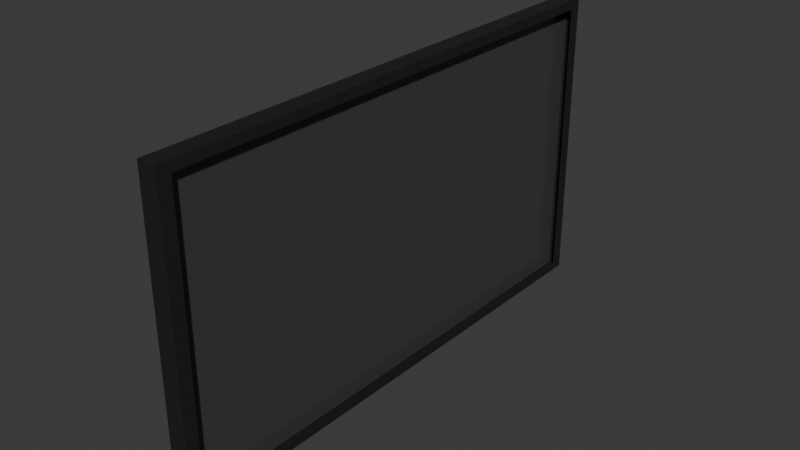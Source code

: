 # Source: TV.blend  (saved by Blender 4.2.66; exported with 4.5.12 LTS)
import bpy
from mathutils import Matrix  # noqa: F401  (used for matrix-valued properties, if any)

bpy.ops.wm.read_factory_settings(use_empty=True)
scene = bpy.context.scene
scene.name = 'Scene'

# ---- collections
col_tv = bpy.data.collections.new('TV'); scene.collection.children.link(col_tv)

# ---- materials (node trees are filled in below, after node groups)
mat_material = bpy.data.materials.new('Material')
mat_material.alpha_threshold = 0.0
mat_material.roughness = 0.5
mat_material.line_color = (0.0, 0.0, 0.0, 1.0)
mat_material_001 = bpy.data.materials.new('Material.001')

# ---- material node trees
mat_material.use_nodes = True; mat_material.node_tree.nodes.clear()
_N = mat_material.node_tree.nodes; _L = mat_material.node_tree.links
n0 = _N.new('ShaderNodeOutputMaterial'); n0.name = 'Material Output'; n0.location = (300, 300)
n1 = _N.new('ShaderNodeBsdfPrincipled'); n1.name = 'Principled BSDF'; n1.location = (10, 300)
n1.inputs[0].default_value = (0.008004, 0.007246, 0.007449, 1.0)
n1.inputs[1].default_value = 0.6519
n1.inputs[2].default_value = 0.6835
n1.inputs[3].default_value = 2.35
_L.new(n1.outputs[0], n0.inputs[0])
n0.is_active_output = True
mat_material_001.use_nodes = True; mat_material_001.node_tree.nodes.clear()
_N = mat_material_001.node_tree.nodes; _L = mat_material_001.node_tree.links
n0 = _N.new('ShaderNodeBsdfPrincipled'); n0.name = 'Principled BSDF'; n0.location = (10, 300)
n0.inputs[0].default_value = (0.07305, 0.07305, 0.07305, 1.0)
n0.inputs[1].default_value = 0.2089
n0.inputs[2].default_value = 0.2785
n1 = _N.new('ShaderNodeOutputMaterial'); n1.name = 'Material Output'; n1.location = (300, 300)
_L.new(n0.outputs[0], n1.inputs[0])
n1.is_active_output = True

# ---- world
world_world = bpy.data.worlds.new('World'); scene.world = world_world
world_world.use_nodes = True; world_world.node_tree.nodes.clear()
_N = world_world.node_tree.nodes; _L = world_world.node_tree.links
n0 = _N.new('ShaderNodeOutputWorld'); n0.name = 'World Output'; n0.location = (300, 300)
n1 = _N.new('ShaderNodeBackground'); n1.name = 'Background'; n1.location = (10, 300)
n1.inputs[0].default_value = (0.05088, 0.05088, 0.05088, 1.0)
_L.new(n1.outputs[0], n0.inputs[0])
n0.is_active_output = True
world_world.color = (0.05088, 0.05088, 0.05088)
world_world.sun_shadow_jitter_overblur = 0.0

# ---- meshes
me_cube = bpy.data.meshes.new('Cube')
me_cube.from_pydata([(1.0, 1.0, 1.0), (1.0, 1.0, -1.0), (1.0, -1.0, 1.0), (1.0, -1.0, -1.0), (-1.0, 1.0, 1.0), (-1.0, 1.0, -1.0), (-1.0, -1.0, 1.0), (-1.0, -1.0, -1.0), (1.0, 1.0, 0.9355), (1.0, 1.0, 0.871), (1.0, 1.0, 0.8065), (1.0, 1.0, 0.7419), (1.0, 1.0, 0.6774), (1.0, 1.0, 0.6129), (1.0, 1.0, 0.5484), (1.0, 1.0, 0.4839), (1.0, 1.0, 0.4194), (1.0, 1.0, 0.3548), (1.0, 1.0, 0.2903), (1.0, 1.0, 0.2258), (1.0, 1.0, 0.1613), (1.0, 1.0, 0.09677), (1.0, 1.0, 0.03226), (1.0, 1.0, -0.03226), (1.0, 1.0, -0.09677), (1.0, 1.0, -0.1613), (1.0, 1.0, -0.2258), (1.0, 1.0, -0.2903), (1.0, 1.0, -0.3548), (1.0, 1.0, -0.4194), (1.0, 1.0, -0.4839), (1.0, 1.0, -0.5484), (1.0, 1.0, -0.6129), (1.0, 1.0, -0.6774), (1.0, 1.0, -0.7419), (1.0, 1.0, -0.8065), (1.0, 1.0, -0.871), (1.0, 1.0, -0.9355), (-1.0, -1.0, -0.9355), (-1.0, -1.0, -0.871), (-1.0, -1.0, -0.8065), (-1.0, -1.0, -0.7419), (-1.0, -1.0, -0.6774), (-1.0, -1.0, -0.6129), (-1.0, -1.0, -0.5484), (-1.0, -1.0, -0.4839), (-1.0, -1.0, -0.4194), (-1.0, -1.0, -0.3548), (-1.0, -1.0, -0.2903), (-1.0, -1.0, -0.2258), (-1.0, -1.0, -0.1613), (-1.0, -1.0, -0.09677), (-1.0, -1.0, -0.03226), (-1.0, -1.0, 0.03226), (-1.0, -1.0, 0.09677), (-1.0, -1.0, 0.1613), (-1.0, -1.0, 0.2258), (-1.0, -1.0, 0.2903), (-1.0, -1.0, 0.3548), (-1.0, -1.0, 0.4194), (-1.0, -1.0, 0.4839), (-1.0, -1.0, 0.5484), (-1.0, -1.0, 0.6129), (-1.0, -1.0, 0.6774), (-1.0, -1.0, 0.7419), (-1.0, -1.0, 0.8065), (-1.0, -1.0, 0.871), (-1.0, -1.0, 0.9355), (1.0, -1.0, 0.9355), (1.0, -1.0, 0.871), (1.0, -1.0, 0.8065), (1.0, -1.0, 0.7419), (1.0, -1.0, 0.6774), (1.0, -1.0, 0.6129), (1.0, -1.0, 0.5484), (1.0, -1.0, 0.4839), (1.0, -1.0, 0.4194), (1.0, -1.0, 0.3548), (1.0, -1.0, 0.2903), (1.0, -1.0, 0.2258), (1.0, -1.0, 0.1613), (1.0, -1.0, 0.09677), (1.0, -1.0, 0.03226), (1.0, -1.0, -0.03226), (1.0, -1.0, -0.09677), (1.0, -1.0, -0.1613), (1.0, -1.0, -0.2258), (1.0, -1.0, -0.2903), (1.0, -1.0, -0.3548), (1.0, -1.0, -0.4194), (1.0, -1.0, -0.4839), (1.0, -1.0, -0.5484), (1.0, -1.0, -0.6129), (1.0, -1.0, -0.6774), (1.0, -1.0, -0.7419), (1.0, -1.0, -0.8065), (1.0, -1.0, -0.871), (1.0, -1.0, -0.9355), (-1.0, 1.0, 0.9355), (-1.0, 1.0, 0.871), (-1.0, 1.0, 0.8065), (-1.0, 1.0, 0.7419), (-1.0, 1.0, 0.6774), (-1.0, 1.0, 0.6129), (-1.0, 1.0, 0.5484), (-1.0, 1.0, 0.4839), (-1.0, 1.0, 0.4194), (-1.0, 1.0, 0.3548), (-1.0, 1.0, 0.2903), (-1.0, 1.0, 0.2258), (-1.0, 1.0, 0.1613), (-1.0, 1.0, 0.09677), (-1.0, 1.0, 0.03226), (-1.0, 1.0, -0.03226), (-1.0, 1.0, -0.09677), (-1.0, 1.0, -0.1613), (-1.0, 1.0, -0.2258), (-1.0, 1.0, -0.2903), (-1.0, 1.0, -0.3548), (-1.0, 1.0, -0.4194), (-1.0, 1.0, -0.4839), (-1.0, 1.0, -0.5484), (-1.0, 1.0, -0.6129), (-1.0, 1.0, -0.6774), (-1.0, 1.0, -0.7419), (-1.0, 1.0, -0.8065), (-1.0, 1.0, -0.871), (-1.0, 1.0, -0.9355), (-1.0, 0.9512, -1.0), (-1.0, 0.9024, -1.0), (-1.0, 0.8537, -1.0), (-1.0, 0.8049, -1.0), (-1.0, 0.7561, -1.0), (-1.0, 0.7073, -1.0), (-1.0, 0.6585, -1.0), (-1.0, 0.6098, -1.0), (-1.0, 0.561, -1.0), (-1.0, 0.5122, -1.0), (-1.0, 0.4634, -1.0), (-1.0, 0.4146, -1.0), (-1.0, 0.3659, -1.0), (-1.0, 0.3171, -1.0), (-1.0, 0.2683, -1.0), (-1.0, 0.2195, -1.0), (-1.0, 0.1707, -1.0), (-1.0, 0.122, -1.0), (-1.0, 0.07317, -1.0), (-1.0, 0.02439, -1.0), (-1.0, -0.02439, -1.0), (-1.0, -0.07317, -1.0), (-1.0, -0.122, -1.0), (-1.0, -0.1707, -1.0), (-1.0, -0.2195, -1.0), (-1.0, -0.2683, -1.0), (-1.0, -0.3171, -1.0), (-1.0, -0.3659, -1.0), (-1.0, -0.4146, -1.0), (-1.0, -0.4634, -1.0), (-1.0, -0.5122, -1.0), (-1.0, -0.561, -1.0), (-1.0, -0.6098, -1.0), (-1.0, -0.6585, -1.0), (-1.0, -0.7073, -1.0), (-1.0, -0.7561, -1.0), (-1.0, -0.8049, -1.0), (-1.0, -0.8537, -1.0), (-1.0, -0.9024, -1.0), (-1.0, -0.9512, -1.0), (1.0, 0.9512, 1.0), (1.0, 0.9024, 1.0), (1.0, 0.8537, 1.0), (1.0, 0.8049, 1.0), (1.0, 0.7561, 1.0), (1.0, 0.7073, 1.0), (1.0, 0.6585, 1.0), (1.0, 0.6098, 1.0), (1.0, 0.561, 1.0), (1.0, 0.5122, 1.0), (1.0, 0.4634, 1.0), (1.0, 0.4146, 1.0), (1.0, 0.3659, 1.0), (1.0, 0.3171, 1.0), (1.0, 0.2683, 1.0), (1.0, 0.2195, 1.0), (1.0, 0.1707, 1.0), (1.0, 0.122, 1.0), (1.0, 0.07317, 1.0), (1.0, 0.02439, 1.0), (1.0, -0.02439, 1.0), (1.0, -0.07317, 1.0), (1.0, -0.122, 1.0), (1.0, -0.1707, 1.0), (1.0, -0.2195, 1.0), (1.0, -0.2683, 1.0), (1.0, -0.3171, 1.0), (1.0, -0.3659, 1.0), (1.0, -0.4146, 1.0), (1.0, -0.4634, 1.0), (1.0, -0.5122, 1.0), (1.0, -0.561, 1.0), (1.0, -0.6098, 1.0), (1.0, -0.6585, 1.0), (1.0, -0.7073, 1.0), (1.0, -0.7561, 1.0), (1.0, -0.8049, 1.0), (1.0, -0.8537, 1.0), (1.0, -0.9024, 1.0), (1.0, -0.9512, 1.0), (-1.0, -0.9512, 1.0), (-1.0, -0.9024, 1.0), (-1.0, -0.8537, 1.0), (-1.0, -0.8049, 1.0), (-1.0, -0.7561, 1.0), (-1.0, -0.7073, 1.0), (-1.0, -0.6585, 1.0), (-1.0, -0.6098, 1.0), (-1.0, -0.561, 1.0), (-1.0, -0.5122, 1.0), (-1.0, -0.4634, 1.0), (-1.0, -0.4146, 1.0), (-1.0, -0.3659, 1.0), (-1.0, -0.3171, 1.0), (-1.0, -0.2683, 1.0), (-1.0, -0.2195, 1.0), (-1.0, -0.1707, 1.0), (-1.0, -0.122, 1.0), (-1.0, -0.07317, 1.0), (-1.0, -0.02439, 1.0), (-1.0, 0.02439, 1.0), (-1.0, 0.07317, 1.0), (-1.0, 0.122, 1.0), (-1.0, 0.1707, 1.0), (-1.0, 0.2195, 1.0), (-1.0, 0.2683, 1.0), (-1.0, 0.3171, 1.0), (-1.0, 0.3659, 1.0), (-1.0, 0.4146, 1.0), (-1.0, 0.4634, 1.0), (-1.0, 0.5122, 1.0), (-1.0, 0.561, 1.0), (-1.0, 0.6098, 1.0), (-1.0, 0.6585, 1.0), (-1.0, 0.7073, 1.0), (-1.0, 0.7561, 1.0), (-1.0, 0.8049, 1.0), (-1.0, 0.8537, 1.0), (-1.0, 0.9024, 1.0), (-1.0, 0.9512, 1.0), (1.0, -0.9512, -1.0), (1.0, -0.9024, -1.0), (1.0, -0.8537, -1.0), (1.0, -0.8049, -1.0), (1.0, -0.7561, -1.0), (1.0, -0.7073, -1.0), (1.0, -0.6585, -1.0), (1.0, -0.6098, -1.0), (1.0, -0.561, -1.0), (1.0, -0.5122, -1.0), (1.0, -0.4634, -1.0), (1.0, -0.4146, -1.0), (1.0, -0.3659, -1.0), (1.0, -0.3171, -1.0), (1.0, -0.2683, -1.0), (1.0, -0.2195, -1.0), (1.0, -0.1707, -1.0), (1.0, -0.122, -1.0), (1.0, -0.07317, -1.0), (1.0, -0.02439, -1.0), (1.0, 0.02439, -1.0), (1.0, 0.07317, -1.0), (1.0, 0.122, -1.0), (1.0, 0.1707, -1.0), (1.0, 0.2195, -1.0), (1.0, 0.2683, -1.0), (1.0, 0.3171, -1.0), (1.0, 0.3659, -1.0), (1.0, 0.4146, -1.0), (1.0, 0.4634, -1.0), (1.0, 0.5122, -1.0), (1.0, 0.561, -1.0), (1.0, 0.6098, -1.0), (1.0, 0.6585, -1.0), (1.0, 0.7073, -1.0), (1.0, 0.7561, -1.0), (1.0, 0.8049, -1.0), (1.0, 0.8537, -1.0), (1.0, 0.9024, -1.0), (1.0, 0.9512, -1.0), (1.0, 0.9512, -0.9355), (1.0, 0.9024, -0.9355), (1.0, 0.8537, -0.9355), (1.0, 0.8049, -0.9355), (1.0, 0.7561, -0.9355), (1.0, 0.7073, -0.9355), (1.0, 0.6585, -0.9355), (1.0, 0.6098, -0.9355), (1.0, 0.561, -0.9355), (1.0, 0.5122, -0.9355), (1.0, 0.4634, -0.9355), (1.0, 0.4146, -0.9355), (1.0, 0.3659, -0.9355), (1.0, 0.3171, -0.9355), (1.0, 0.2683, -0.9355), (1.0, 0.2195, -0.9355), (1.0, 0.1707, -0.9355), (1.0, 0.122, -0.9355), (1.0, 0.07317, -0.9355), (1.0, 0.02439, -0.9355), (1.0, -0.02439, -0.9355), (1.0, -0.07317, -0.9355), (1.0, -0.122, -0.9355), (1.0, -0.1707, -0.9355), (1.0, -0.2195, -0.9355), (1.0, -0.2683, -0.9355), (1.0, -0.3171, -0.9355), (1.0, -0.3659, -0.9355), (1.0, -0.4146, -0.9355), (1.0, -0.4634, -0.9355), (1.0, -0.5122, -0.9355), (1.0, -0.561, -0.9355), (1.0, -0.6098, -0.9355), (1.0, -0.6585, -0.9355), (1.0, -0.7073, -0.9355), (1.0, -0.7561, -0.9355), (1.0, -0.8049, -0.9355), (1.0, -0.8537, -0.9355), (1.0, -0.9024, -0.9355), (1.0, -0.9512, -0.9355), (1.0, 0.9512, -0.871), (1.0, -0.9512, -0.871), (1.0, 0.9512, -0.8065), (1.0, -0.9512, -0.8065), (1.0, 0.9512, -0.7419), (1.0, -0.9512, -0.7419), (1.0, 0.9512, -0.6774), (1.0, -0.9512, -0.6774), (1.0, 0.9512, -0.6129), (1.0, -0.9512, -0.6129), (1.0, 0.9512, -0.5484), (1.0, -0.9512, -0.5484), (1.0, 0.9512, -0.4839), (1.0, -0.9512, -0.4839), (1.0, 0.9512, -0.4194), (1.0, -0.9512, -0.4194), (1.0, 0.9512, -0.3548), (1.0, -0.9512, -0.3548), (1.0, 0.9512, -0.2903), (1.0, -0.9512, -0.2903), (1.0, 0.9512, -0.2258), (1.0, -0.9512, -0.2258), (1.0, 0.9512, -0.1613), (1.0, -0.9512, -0.1613), (1.0, 0.9512, -0.09677), (1.0, -0.9512, -0.09677), (1.0, 0.9512, -0.03226), (1.0, -0.9512, -0.03226), (1.0, 0.9512, 0.03226), (1.0, -0.9512, 0.03226), (1.0, 0.9512, 0.09677), (1.0, -0.9512, 0.09677), (1.0, 0.9512, 0.1613), (1.0, -0.9512, 0.1613), (1.0, 0.9512, 0.2258), (1.0, -0.9512, 0.2258), (1.0, 0.9512, 0.2903), (1.0, -0.9512, 0.2903), (1.0, 0.9512, 0.3548), (1.0, -0.9512, 0.3548), (1.0, 0.9512, 0.4194), (1.0, -0.9512, 0.4194), (1.0, 0.9512, 0.4839), (1.0, -0.9512, 0.4839), (1.0, 0.9512, 0.5484), (1.0, -0.9512, 0.5484), (1.0, 0.9512, 0.6129), (1.0, -0.9512, 0.6129), (1.0, 0.9512, 0.6774), (1.0, -0.9512, 0.6774), (1.0, 0.9512, 0.7419), (1.0, -0.9512, 0.7419), (1.0, 0.9512, 0.8065), (1.0, -0.9512, 0.8065), (1.0, 0.9512, 0.871), (1.0, -0.9512, 0.871), (1.0, 0.9512, 0.9355), (1.0, 0.9024, 0.9355), (1.0, 0.8537, 0.9355), (1.0, 0.8049, 0.9355), (1.0, 0.7561, 0.9355), (1.0, 0.7073, 0.9355), (1.0, 0.6585, 0.9355), (1.0, 0.6098, 0.9355), (1.0, 0.561, 0.9355), (1.0, 0.5122, 0.9355), (1.0, 0.4634, 0.9355), (1.0, 0.4146, 0.9355), (1.0, 0.3659, 0.9355), (1.0, 0.3171, 0.9355), (1.0, 0.2683, 0.9355), (1.0, 0.2195, 0.9355), (1.0, 0.1707, 0.9355), (1.0, 0.122, 0.9355), (1.0, 0.07317, 0.9355), (1.0, 0.02439, 0.9355), (1.0, -0.02439, 0.9355), (1.0, -0.07317, 0.9355), (1.0, -0.122, 0.9355), (1.0, -0.1707, 0.9355), (1.0, -0.2195, 0.9355), (1.0, -0.2683, 0.9355), (1.0, -0.3171, 0.9355), (1.0, -0.3659, 0.9355), (1.0, -0.4146, 0.9355), (1.0, -0.4634, 0.9355), (1.0, -0.5122, 0.9355), (1.0, -0.561, 0.9355), (1.0, -0.6098, 0.9355), (1.0, -0.6585, 0.9355), (1.0, -0.7073, 0.9355), (1.0, -0.7561, 0.9355), (1.0, -0.8049, 0.9355), (1.0, -0.8537, 0.9355), (1.0, -0.9024, 0.9355), (1.0, -0.9512, 0.9355), (-1.0, -0.9512, -0.9355), (-1.0, -0.9024, -0.9355), (-1.0, -0.8537, -0.9355), (-1.0, -0.8049, -0.9355), (-1.0, -0.7561, -0.9355), (-1.0, -0.7073, -0.9355), (-1.0, -0.6585, -0.9355), (-1.0, -0.6098, -0.9355), (-1.0, -0.561, -0.9355), (-1.0, -0.5122, -0.9355), (-1.0, -0.4634, -0.9355), (-1.0, -0.4146, -0.9355), (-1.0, -0.3659, -0.9355), (-1.0, -0.3171, -0.9355), (-1.0, -0.2683, -0.9355), (-1.0, -0.2195, -0.9355), (-1.0, -0.1707, -0.9355), (-1.0, -0.122, -0.9355), (-1.0, -0.07317, -0.9355), (-1.0, -0.02439, -0.9355), (-1.0, 0.02439, -0.9355), (-1.0, 0.07317, -0.9355), (-1.0, 0.122, -0.9355), (-1.0, 0.1707, -0.9355), (-1.0, 0.2195, -0.9355), (-1.0, 0.2683, -0.9355), (-1.0, 0.3171, -0.9355), (-1.0, 0.3659, -0.9355), (-1.0, 0.4146, -0.9355), (-1.0, 0.4634, -0.9355), (-1.0, 0.5122, -0.9355), (-1.0, 0.561, -0.9355), (-1.0, 0.6098, -0.9355), (-1.0, 0.6585, -0.9355), (-1.0, 0.7073, -0.9355), (-1.0, 0.7561, -0.9355), (-1.0, 0.8049, -0.9355), (-1.0, 0.8537, -0.9355), (-1.0, 0.9024, -0.9355), (-1.0, 0.9512, -0.9355), (-1.0, -0.9512, -0.871), (-1.0, 0.9512, -0.871), (-1.0, -0.9512, -0.8065), (-1.0, 0.9512, -0.8065), (-1.0, -0.9512, -0.7419), (-1.0, 0.9512, -0.7419), (-1.0, -0.9512, -0.6774), (-1.0, 0.9512, -0.6774), (-1.0, -0.9512, -0.6129), (-1.0, 0.9512, -0.6129), (-1.0, -0.9512, -0.5484), (-1.0, 0.9512, -0.5484), (-1.0, -0.9512, -0.4839), (-1.0, 0.9512, -0.4839), (-1.0, -0.9512, -0.4194), (-1.0, 0.9512, -0.4194), (-1.0, -0.9512, -0.3548), (-1.0, 0.9512, -0.3548), (-1.0, -0.9512, -0.2903), (-1.0, 0.9512, -0.2903), (-1.0, -0.9512, -0.2258), (-1.0, 0.9512, -0.2258), (-1.0, -0.9512, -0.1613), (-1.0, 0.9512, -0.1613), (-1.0, -0.9512, -0.09677), (-1.0, 0.9512, -0.09677), (-1.0, -0.9512, -0.03226), (-1.0, 0.9512, -0.03226), (-1.0, -0.9512, 0.03226), (-1.0, 0.9512, 0.03226), (-1.0, -0.9512, 0.09677), (-1.0, 0.9512, 0.09677), (-1.0, -0.9512, 0.1613), (-1.0, 0.9512, 0.1613), (-1.0, -0.9512, 0.2258), (-1.0, 0.9512, 0.2258), (-1.0, -0.9512, 0.2903), (-1.0, 0.9512, 0.2903), (-1.0, -0.9512, 0.3548), (-1.0, 0.9512, 0.3548), (-1.0, -0.9512, 0.4194), (-1.0, 0.9512, 0.4194), (-1.0, -0.9512, 0.4839), (-1.0, 0.9512, 0.4839), (-1.0, -0.9512, 0.5484), (-1.0, 0.9512, 0.5484), (-1.0, -0.9512, 0.6129), (-1.0, 0.9512, 0.6129), (-1.0, -0.9512, 0.6774), (-1.0, 0.9512, 0.6774), (-1.0, -0.9512, 0.7419), (-1.0, 0.9512, 0.7419), (-1.0, -0.9512, 0.8065), (-1.0, 0.9512, 0.8065), (-1.0, -0.9512, 0.871), (-1.0, 0.9512, 0.871), (-1.0, -0.9512, 0.9355), (-1.0, -0.9024, 0.9355), (-1.0, -0.8537, 0.9355), (-1.0, -0.8049, 0.9355), (-1.0, -0.7561, 0.9355), (-1.0, -0.7073, 0.9355), (-1.0, -0.6585, 0.9355), (-1.0, -0.6098, 0.9355), (-1.0, -0.561, 0.9355), (-1.0, -0.5122, 0.9355), (-1.0, -0.4634, 0.9355), (-1.0, -0.4146, 0.9355), (-1.0, -0.3659, 0.9355), (-1.0, -0.3171, 0.9355), (-1.0, -0.2683, 0.9355), (-1.0, -0.2195, 0.9355), (-1.0, -0.1707, 0.9355), (-1.0, -0.122, 0.9355), (-1.0, -0.07317, 0.9355), (-1.0, -0.02439, 0.9355), (-1.0, 0.02439, 0.9355), (-1.0, 0.07317, 0.9355), (-1.0, 0.122, 0.9355), (-1.0, 0.1707, 0.9355), (-1.0, 0.2195, 0.9355), (-1.0, 0.2683, 0.9355), (-1.0, 0.3171, 0.9355), (-1.0, 0.3659, 0.9355), (-1.0, 0.4146, 0.9355), (-1.0, 0.4634, 0.9355), (-1.0, 0.5122, 0.9355), (-1.0, 0.561, 0.9355), (-1.0, 0.6098, 0.9355), (-1.0, 0.6585, 0.9355), (-1.0, 0.7073, 0.9355), (-1.0, 0.7561, 0.9355), (-1.0, 0.8049, 0.9355), (-1.0, 0.8537, 0.9355), (-1.0, 0.9024, 0.9355), (-1.0, 0.9512, 0.9355)], [], [(207, 208, 6, 2), (68, 2, 6, 67), (559, 247, 4, 98), (167, 248, 3, 7), (423, 207, 2, 68), (98, 4, 0, 8), (5, 127, 37, 1), (127, 126, 36, 37), (126, 125, 35, 36), (125, 124, 34, 35), (124, 123, 33, 34), (123, 122, 32, 33), (122, 121, 31, 32), (121, 120, 30, 31), (120, 119, 29, 30), (119, 118, 28, 29), (118, 117, 27, 28), (117, 116, 26, 27), (116, 115, 25, 26), (115, 114, 24, 25), (114, 113, 23, 24), (113, 112, 22, 23), (112, 111, 21, 22), (111, 110, 20, 21), (110, 109, 19, 20), (109, 108, 18, 19), (108, 107, 17, 18), (107, 106, 16, 17), (106, 105, 15, 16), (105, 104, 14, 15), (104, 103, 13, 14), (103, 102, 12, 13), (102, 101, 11, 12), (101, 100, 10, 11), (100, 99, 9, 10), (99, 98, 8, 9), (248, 327, 97, 3), (327, 329, 96, 97), (329, 331, 95, 96), (331, 333, 94, 95), (333, 335, 93, 94), (335, 337, 92, 93), (337, 339, 91, 92), (339, 341, 90, 91), (341, 343, 89, 90), (343, 345, 88, 89), (345, 347, 87, 88), (347, 349, 86, 87), (349, 351, 85, 86), (351, 353, 84, 85), (353, 355, 83, 84), (355, 357, 82, 83), (357, 359, 81, 82), (359, 361, 80, 81), (361, 363, 79, 80), (363, 365, 78, 79), (365, 367, 77, 78), (367, 369, 76, 77), (369, 371, 75, 76), (371, 373, 74, 75), (373, 375, 73, 74), (375, 377, 72, 73), (377, 379, 71, 72), (379, 381, 70, 71), (381, 383, 69, 70), (383, 423, 68, 69), (128, 463, 127, 5), (463, 465, 126, 127), (465, 467, 125, 126), (467, 469, 124, 125), (469, 471, 123, 124), (471, 473, 122, 123), (473, 475, 121, 122), (475, 477, 120, 121), (477, 479, 119, 120), (479, 481, 118, 119), (481, 483, 117, 118), (483, 485, 116, 117), (485, 487, 115, 116), (487, 489, 114, 115), (489, 491, 113, 114), (491, 493, 112, 113), (493, 495, 111, 112), (495, 497, 110, 111), (497, 499, 109, 110), (499, 501, 108, 109), (501, 503, 107, 108), (503, 505, 106, 107), (505, 507, 105, 106), (507, 509, 104, 105), (509, 511, 103, 104), (511, 513, 102, 103), (513, 515, 101, 102), (515, 517, 100, 101), (517, 519, 99, 100), (519, 559, 98, 99), (3, 97, 38, 7), (97, 96, 39, 38), (96, 95, 40, 39), (95, 94, 41, 40), (94, 93, 42, 41), (93, 92, 43, 42), (92, 91, 44, 43), (91, 90, 45, 44), (90, 89, 46, 45), (89, 88, 47, 46), (88, 87, 48, 47), (87, 86, 49, 48), (86, 85, 50, 49), (85, 84, 51, 50), (84, 83, 52, 51), (83, 82, 53, 52), (82, 81, 54, 53), (81, 80, 55, 54), (80, 79, 56, 55), (79, 78, 57, 56), (78, 77, 58, 57), (77, 76, 59, 58), (76, 75, 60, 59), (75, 74, 61, 60), (74, 73, 62, 61), (73, 72, 63, 62), (72, 71, 64, 63), (71, 70, 65, 64), (70, 69, 66, 65), (69, 68, 67, 66), (66, 67, 520, 518), (65, 66, 518, 516), (64, 65, 516, 514), (63, 64, 514, 512), (62, 63, 512, 510), (61, 62, 510, 508), (60, 61, 508, 506), (59, 60, 506, 504), (58, 59, 504, 502), (57, 58, 502, 500), (56, 57, 500, 498), (55, 56, 498, 496), (54, 55, 496, 494), (53, 54, 494, 492), (52, 53, 492, 490), (51, 52, 490, 488), (50, 51, 488, 486), (49, 50, 486, 484), (48, 49, 484, 482), (47, 48, 482, 480), (46, 47, 480, 478), (45, 46, 478, 476), (44, 45, 476, 474), (43, 44, 474, 472), (42, 43, 472, 470), (41, 42, 470, 468), (40, 41, 468, 466), (39, 40, 466, 464), (38, 39, 464, 424), (7, 38, 424, 167), (167, 424, 425, 166), (166, 425, 426, 165), (165, 426, 427, 164), (164, 427, 428, 163), (163, 428, 429, 162), (162, 429, 430, 161), (161, 430, 431, 160), (160, 431, 432, 159), (159, 432, 433, 158), (158, 433, 434, 157), (157, 434, 435, 156), (156, 435, 436, 155), (155, 436, 437, 154), (154, 437, 438, 153), (153, 438, 439, 152), (152, 439, 440, 151), (151, 440, 441, 150), (150, 441, 442, 149), (149, 442, 443, 148), (148, 443, 444, 147), (147, 444, 445, 146), (146, 445, 446, 145), (145, 446, 447, 144), (144, 447, 448, 143), (143, 448, 449, 142), (142, 449, 450, 141), (141, 450, 451, 140), (140, 451, 452, 139), (139, 452, 453, 138), (138, 453, 454, 137), (137, 454, 455, 136), (136, 455, 456, 135), (135, 456, 457, 134), (134, 457, 458, 133), (133, 458, 459, 132), (132, 459, 460, 131), (131, 460, 461, 130), (130, 461, 462, 129), (129, 462, 463, 128), (9, 8, 384, 382), (10, 9, 382, 380), (11, 10, 380, 378), (12, 11, 378, 376), (13, 12, 376, 374), (14, 13, 374, 372), (15, 14, 372, 370), (16, 15, 370, 368), (17, 16, 368, 366), (18, 17, 366, 364), (19, 18, 364, 362), (20, 19, 362, 360), (21, 20, 360, 358), (22, 21, 358, 356), (23, 22, 356, 354), (24, 23, 354, 352), (25, 24, 352, 350), (26, 25, 350, 348), (27, 26, 348, 346), (28, 27, 346, 344), (29, 28, 344, 342), (30, 29, 342, 340), (31, 30, 340, 338), (32, 31, 338, 336), (33, 32, 336, 334), (34, 33, 334, 332), (35, 34, 332, 330), (36, 35, 330, 328), (37, 36, 328, 288), (1, 37, 288, 287), (287, 288, 289, 286), (286, 289, 290, 285), (285, 290, 291, 284), (284, 291, 292, 283), (283, 292, 293, 282), (282, 293, 294, 281), (281, 294, 295, 280), (280, 295, 296, 279), (279, 296, 297, 278), (278, 297, 298, 277), (277, 298, 299, 276), (276, 299, 300, 275), (275, 300, 301, 274), (274, 301, 302, 273), (273, 302, 303, 272), (272, 303, 304, 271), (271, 304, 305, 270), (270, 305, 306, 269), (269, 306, 307, 268), (268, 307, 308, 267), (267, 308, 309, 266), (266, 309, 310, 265), (265, 310, 311, 264), (264, 311, 312, 263), (263, 312, 313, 262), (262, 313, 314, 261), (261, 314, 315, 260), (260, 315, 316, 259), (259, 316, 317, 258), (258, 317, 318, 257), (257, 318, 319, 256), (256, 319, 320, 255), (255, 320, 321, 254), (254, 321, 322, 253), (253, 322, 323, 252), (252, 323, 324, 251), (251, 324, 325, 250), (250, 325, 326, 249), (249, 326, 327, 248), (8, 0, 168, 384), (384, 168, 169, 385), (385, 169, 170, 386), (386, 170, 171, 387), (387, 171, 172, 388), (388, 172, 173, 389), (389, 173, 174, 390), (390, 174, 175, 391), (391, 175, 176, 392), (392, 176, 177, 393), (393, 177, 178, 394), (394, 178, 179, 395), (395, 179, 180, 396), (396, 180, 181, 397), (397, 181, 182, 398), (398, 182, 183, 399), (399, 183, 184, 400), (400, 184, 185, 401), (401, 185, 186, 402), (402, 186, 187, 403), (403, 187, 188, 404), (404, 188, 189, 405), (405, 189, 190, 406), (406, 190, 191, 407), (407, 191, 192, 408), (408, 192, 193, 409), (409, 193, 194, 410), (410, 194, 195, 411), (411, 195, 196, 412), (412, 196, 197, 413), (413, 197, 198, 414), (414, 198, 199, 415), (415, 199, 200, 416), (416, 200, 201, 417), (417, 201, 202, 418), (418, 202, 203, 419), (419, 203, 204, 420), (420, 204, 205, 421), (421, 205, 206, 422), (422, 206, 207, 423), (5, 1, 287, 128), (128, 287, 286, 129), (129, 286, 285, 130), (130, 285, 284, 131), (131, 284, 283, 132), (132, 283, 282, 133), (133, 282, 281, 134), (134, 281, 280, 135), (135, 280, 279, 136), (136, 279, 278, 137), (137, 278, 277, 138), (138, 277, 276, 139), (139, 276, 275, 140), (140, 275, 274, 141), (141, 274, 273, 142), (142, 273, 272, 143), (143, 272, 271, 144), (144, 271, 270, 145), (145, 270, 269, 146), (146, 269, 268, 147), (147, 268, 267, 148), (148, 267, 266, 149), (149, 266, 265, 150), (150, 265, 264, 151), (151, 264, 263, 152), (152, 263, 262, 153), (153, 262, 261, 154), (154, 261, 260, 155), (155, 260, 259, 156), (156, 259, 258, 157), (157, 258, 257, 158), (158, 257, 256, 159), (159, 256, 255, 160), (160, 255, 254, 161), (161, 254, 253, 162), (162, 253, 252, 163), (163, 252, 251, 164), (164, 251, 250, 165), (165, 250, 249, 166), (166, 249, 248, 167), (67, 6, 208, 520), (520, 208, 209, 521), (521, 209, 210, 522), (522, 210, 211, 523), (523, 211, 212, 524), (524, 212, 213, 525), (525, 213, 214, 526), (526, 214, 215, 527), (527, 215, 216, 528), (528, 216, 217, 529), (529, 217, 218, 530), (530, 218, 219, 531), (531, 219, 220, 532), (532, 220, 221, 533), (533, 221, 222, 534), (534, 222, 223, 535), (535, 223, 224, 536), (536, 224, 225, 537), (537, 225, 226, 538), (538, 226, 227, 539), (539, 227, 228, 540), (540, 228, 229, 541), (541, 229, 230, 542), (542, 230, 231, 543), (543, 231, 232, 544), (544, 232, 233, 545), (545, 233, 234, 546), (546, 234, 235, 547), (547, 235, 236, 548), (548, 236, 237, 549), (549, 237, 238, 550), (550, 238, 239, 551), (551, 239, 240, 552), (552, 240, 241, 553), (553, 241, 242, 554), (554, 242, 243, 555), (555, 243, 244, 556), (556, 244, 245, 557), (557, 245, 246, 558), (558, 246, 247, 559), (0, 4, 247, 168), (168, 247, 246, 169), (169, 246, 245, 170), (170, 245, 244, 171), (171, 244, 243, 172), (172, 243, 242, 173), (173, 242, 241, 174), (174, 241, 240, 175), (175, 240, 239, 176), (176, 239, 238, 177), (177, 238, 237, 178), (178, 237, 236, 179), (179, 236, 235, 180), (180, 235, 234, 181), (181, 234, 233, 182), (182, 233, 232, 183), (183, 232, 231, 184), (184, 231, 230, 185), (185, 230, 229, 186), (186, 229, 228, 187), (187, 228, 227, 188), (188, 227, 226, 189), (189, 226, 225, 190), (190, 225, 224, 191), (191, 224, 223, 192), (192, 223, 222, 193), (193, 222, 221, 194), (194, 221, 220, 195), (195, 220, 219, 196), (196, 219, 218, 197), (197, 218, 217, 198), (198, 217, 216, 199), (199, 216, 215, 200), (200, 215, 214, 201), (201, 214, 213, 202), (202, 213, 212, 203), (203, 212, 211, 204), (204, 211, 210, 205), (205, 210, 209, 206), (206, 209, 208, 207)])
_uv = me_cube.uv_layers.new(name='UVMap')
_uv.uv.foreach_set('vector', [0.625, 0.7439, 0.875, 0.7439, 0.875, 0.75, 0.625, 0.75, 0.6169, 0.75, 0.625, 0.75, 0.625, 1.0, 0.6169, 1.0, 0.6169, 0.2439, 0.625, 0.2439, 0.625, 0.25, 0.6169, 0.25, 0.125, 0.7439, 0.375, 0.7439, 0.375, 0.75, 0.125, 0.75, 0.6169, 0.7439, 0.625, 0.7439, 0.625, 0.75, 0.6169, 0.75, 0.6169, 0.25, 0.625, 0.25, 0.625, 0.5, 0.6169, 0.5, 0.375, 0.25, 0.3831, 0.25, 0.3831, 0.5, 0.375, 0.5, 0.3831, 0.25, 0.3911, 0.25, 0.3911, 0.5, 0.3831, 0.5, 0.3911, 0.25, 0.3992, 0.25, 0.3992, 0.5, 0.3911, 0.5, 0.3992, 0.25, 0.4073, 0.25, 0.4073, 0.5, 0.3992, 0.5, 0.4073, 0.25, 0.4153, 0.25, 0.4153, 0.5, 0.4073, 0.5, 0.4153, 0.25, 0.4234, 0.25, 0.4234, 0.5, 0.4153, 0.5, 0.4234, 0.25, 0.4315, 0.25, 0.4315, 0.5, 0.4234, 0.5, 0.4315, 0.25, 0.4395, 0.25, 0.4395, 0.5, 0.4315, 0.5, 0.4395, 0.25, 0.4476, 0.25, 0.4476, 0.5, 0.4395, 0.5, 0.4476, 0.25, 0.4556, 0.25, 0.4556, 0.5, 0.4476, 0.5, 0.4556, 0.25, 0.4637, 0.25, 0.4637, 0.5, 0.4556, 0.5, 0.4637, 0.25, 0.4718, 0.25, 0.4718, 0.5, 0.4637, 0.5, 0.4718, 0.25, 0.4798, 0.25, 0.4798, 0.5, 0.4718, 0.5, 0.4798, 0.25, 0.4879, 0.25, 0.4879, 0.5, 0.4798, 0.5, 0.4879, 0.25, 0.496, 0.25, 0.496, 0.5, 0.4879, 0.5, 0.496, 0.25, 0.504, 0.25, 0.504, 0.5, 0.496, 0.5, 0.504, 0.25, 0.5121, 0.25, 0.5121, 0.5, 0.504, 0.5, 0.5121, 0.25, 0.5202, 0.25, 0.5202, 0.5, 0.5121, 0.5, 0.5202, 0.25, 0.5282, 0.25, 0.5282, 0.5, 0.5202, 0.5, 0.5282, 0.25, 0.5363, 0.25, 0.5363, 0.5, 0.5282, 0.5, 0.5363, 0.25, 0.5444, 0.25, 0.5444, 0.5, 0.5363, 0.5, 0.5444, 0.25, 0.5524, 0.25, 0.5524, 0.5, 0.5444, 0.5, 0.5524, 0.25, 0.5605, 0.25, 0.5605, 0.5, 0.5524, 0.5, 0.5605, 0.25, 0.5685, 0.25, 0.5685, 0.5, 0.5605, 0.5, 0.5685, 0.25, 0.5766, 0.25, 0.5766, 0.5, 0.5685, 0.5, 0.5766, 0.25, 0.5847, 0.25, 0.5847, 0.5, 0.5766, 0.5, 0.5847, 0.25, 0.5927, 0.25, 0.5927, 0.5, 0.5847, 0.5, 0.5927, 0.25, 0.6008, 0.25, 0.6008, 0.5, 0.5927, 0.5, 0.6008, 0.25, 0.6089, 0.25, 0.6089, 0.5, 0.6008, 0.5, 0.6089, 0.25, 0.6169, 0.25, 0.6169, 0.5, 0.6089, 0.5, 0.375, 0.7439, 0.3831, 0.7439, 0.3831, 0.75, 0.375, 0.75, 0.3831, 0.7439, 0.3911, 0.7439, 0.3911, 0.75, 0.3831, 0.75, 0.3911, 0.7439, 0.3992, 0.7439, 0.3992, 0.75, 0.3911, 0.75, 0.3992, 0.7439, 0.4073, 0.7439, 0.4073, 0.75, 0.3992, 0.75, 0.4073, 0.7439, 0.4153, 0.7439, 0.4153, 0.75, 0.4073, 0.75, 0.4153, 0.7439, 0.4234, 0.7439, 0.4234, 0.75, 0.4153, 0.75, 0.4234, 0.7439, 0.4315, 0.7439, 0.4315, 0.75, 0.4234, 0.75, 0.4315, 0.7439, 0.4395, 0.7439, 0.4395, 0.75, 0.4315, 0.75, 0.4395, 0.7439, 0.4476, 0.7439, 0.4476, 0.75, 0.4395, 0.75, 0.4476, 0.7439, 0.4556, 0.7439, 0.4556, 0.75, 0.4476, 0.75, 0.4556, 0.7439, 0.4637, 0.7439, 0.4637, 0.75, 0.4556, 0.75, 0.4637, 0.7439, 0.4718, 0.7439, 0.4718, 0.75, 0.4637, 0.75, 0.4718, 0.7439, 0.4798, 0.7439, 0.4798, 0.75, 0.4718, 0.75, 0.4798, 0.7439, 0.4879, 0.7439, 0.4879, 0.75, 0.4798, 0.75, 0.4879, 0.7439, 0.496, 0.7439, 0.496, 0.75, 0.4879, 0.75, 0.496, 0.7439, 0.504, 0.7439, 0.504, 0.75, 0.496, 0.75, 0.504, 0.7439, 0.5121, 0.7439, 0.5121, 0.75, 0.504, 0.75, 0.5121, 0.7439, 0.5202, 0.7439, 0.5202, 0.75, 0.5121, 0.75, 0.5202, 0.7439, 0.5282, 0.7439, 0.5282, 0.75, 0.5202, 0.75, 0.5282, 0.7439, 0.5363, 0.7439, 0.5363, 0.75, 0.5282, 0.75, 0.5363, 0.7439, 0.5444, 0.7439, 0.5444, 0.75, 0.5363, 0.75, 0.5444, 0.7439, 0.5524, 0.7439, 0.5524, 0.75, 0.5444, 0.75, 0.5524, 0.7439, 0.5605, 0.7439, 0.5605, 0.75, 0.5524, 0.75, 0.5605, 0.7439, 0.5685, 0.7439, 0.5685, 0.75, 0.5605, 0.75, 0.5685, 0.7439, 0.5766, 0.7439, 0.5766, 0.75, 0.5685, 0.75, 0.5766, 0.7439, 0.5847, 0.7439, 0.5847, 0.75, 0.5766, 0.75, 0.5847, 0.7439, 0.5927, 0.7439, 0.5927, 0.75, 0.5847, 0.75, 0.5927, 0.7439, 0.6008, 0.7439, 0.6008, 0.75, 0.5927, 0.75, 0.6008, 0.7439, 0.6089, 0.7439, 0.6089, 0.75, 0.6008, 0.75, 0.6089, 0.7439, 0.6169, 0.7439, 0.6169, 0.75, 0.6089, 0.75, 0.375, 0.2439, 0.3831, 0.2439, 0.3831, 0.25, 0.375, 0.25, 0.3831, 0.2439, 0.3911, 0.2439, 0.3911, 0.25, 0.3831, 0.25, 0.3911, 0.2439, 0.3992, 0.2439, 0.3992, 0.25, 0.3911, 0.25, 0.3992, 0.2439, 0.4073, 0.2439, 0.4073, 0.25, 0.3992, 0.25, 0.4073, 0.2439, 0.4153, 0.2439, 0.4153, 0.25, 0.4073, 0.25, 0.4153, 0.2439, 0.4234, 0.2439, 0.4234, 0.25, 0.4153, 0.25, 0.4234, 0.2439, 0.4315, 0.2439, 0.4315, 0.25, 0.4234, 0.25, 0.4315, 0.2439, 0.4395, 0.2439, 0.4395, 0.25, 0.4315, 0.25, 0.4395, 0.2439, 0.4476, 0.2439, 0.4476, 0.25, 0.4395, 0.25, 0.4476, 0.2439, 0.4556, 0.2439, 0.4556, 0.25, 0.4476, 0.25, 0.4556, 0.2439, 0.4637, 0.2439, 0.4637, 0.25, 0.4556, 0.25, 0.4637, 0.2439, 0.4718, 0.2439, 0.4718, 0.25, 0.4637, 0.25, 0.4718, 0.2439, 0.4798, 0.2439, 0.4798, 0.25, 0.4718, 0.25, 0.4798, 0.2439, 0.4879, 0.2439, 0.4879, 0.25, 0.4798, 0.25, 0.4879, 0.2439, 0.496, 0.2439, 0.496, 0.25, 0.4879, 0.25, 0.496, 0.2439, 0.504, 0.2439, 0.504, 0.25, 0.496, 0.25, 0.504, 0.2439, 0.5121, 0.2439, 0.5121, 0.25, 0.504, 0.25, 0.5121, 0.2439, 0.5202, 0.2439, 0.5202, 0.25, 0.5121, 0.25, 0.5202, 0.2439, 0.5282, 0.2439, 0.5282, 0.25, 0.5202, 0.25, 0.5282, 0.2439, 0.5363, 0.2439, 0.5363, 0.25, 0.5282, 0.25, 0.5363, 0.2439, 0.5444, 0.2439, 0.5444, 0.25, 0.5363, 0.25, 0.5444, 0.2439, 0.5524, 0.2439, 0.5524, 0.25, 0.5444, 0.25, 0.5524, 0.2439, 0.5605, 0.2439, 0.5605, 0.25, 0.5524, 0.25, 0.5605, 0.2439, 0.5685, 0.2439, 0.5685, 0.25, 0.5605, 0.25, 0.5685, 0.2439, 0.5766, 0.2439, 0.5766, 0.25, 0.5685, 0.25, 0.5766, 0.2439, 0.5847, 0.2439, 0.5847, 0.25, 0.5766, 0.25, 0.5847, 0.2439, 0.5927, 0.2439, 0.5927, 0.25, 0.5847, 0.25, 0.5927, 0.2439, 0.6008, 0.2439, 0.6008, 0.25, 0.5927, 0.25, 0.6008, 0.2439, 0.6089, 0.2439, 0.6089, 0.25, 0.6008, 0.25, 0.6089, 0.2439, 0.6169, 0.2439, 0.6169, 0.25, 0.6089, 0.25, 0.375, 0.75, 0.3831, 0.75, 0.3831, 1.0, 0.375, 1.0, 0.3831, 0.75, 0.3911, 0.75, 0.3911, 1.0, 0.3831, 1.0, 0.3911, 0.75, 0.3992, 0.75, 0.3992, 1.0, 0.3911, 1.0, 0.3992, 0.75, 0.4073, 0.75, 0.4073, 1.0, 0.3992, 1.0, 0.4073, 0.75, 0.4153, 0.75, 0.4153, 1.0, 0.4073, 1.0, 0.4153, 0.75, 0.4234, 0.75, 0.4234, 1.0, 0.4153, 1.0, 0.4234, 0.75, 0.4315, 0.75, 0.4315, 1.0, 0.4234, 1.0, 0.4315, 0.75, 0.4395, 0.75, 0.4395, 1.0, 0.4315, 1.0, 0.4395, 0.75, 0.4476, 0.75, 0.4476, 1.0, 0.4395, 1.0, 0.4476, 0.75, 0.4556, 0.75, 0.4556, 1.0, 0.4476, 1.0, 0.4556, 0.75, 0.4637, 0.75, 0.4637, 1.0, 0.4556, 1.0, 0.4637, 0.75, 0.4718, 0.75, 0.4718, 1.0, 0.4637, 1.0, 0.4718, 0.75, 0.4798, 0.75, 0.4798, 1.0, 0.4718, 1.0, 0.4798, 0.75, 0.4879, 0.75, 0.4879, 1.0, 0.4798, 1.0, 0.4879, 0.75, 0.496, 0.75, 0.496, 1.0, 0.4879, 1.0, 0.496, 0.75, 0.504, 0.75, 0.504, 1.0, 0.496, 1.0, 0.504, 0.75, 0.5121, 0.75, 0.5121, 1.0, 0.504, 1.0, 0.5121, 0.75, 0.5202, 0.75, 0.5202, 1.0, 0.5121, 1.0, 0.5202, 0.75, 0.5282, 0.75, 0.5282, 1.0, 0.5202, 1.0, 0.5282, 0.75, 0.5363, 0.75, 0.5363, 1.0, 0.5282, 1.0, 0.5363, 0.75, 0.5444, 0.75, 0.5444, 1.0, 0.5363, 1.0, 0.5444, 0.75, 0.5524, 0.75, 0.5524, 1.0, 0.5444, 1.0, 0.5524, 0.75, 0.5605, 0.75, 0.5605, 1.0, 0.5524, 1.0, 0.5605, 0.75, 0.5685, 0.75, 0.5685, 1.0, 0.5605, 1.0, 0.5685, 0.75, 0.5766, 0.75, 0.5766, 1.0, 0.5685, 1.0, 0.5766, 0.75, 0.5847, 0.75, 0.5847, 1.0, 0.5766, 1.0, 0.5847, 0.75, 0.5927, 0.75, 0.5927, 1.0, 0.5847, 1.0, 0.5927, 0.75, 0.6008, 0.75, 0.6008, 1.0, 0.5927, 1.0, 0.6008, 0.75, 0.6089, 0.75, 0.6089, 1.0, 0.6008, 1.0, 0.6089, 0.75, 0.6169, 0.75, 0.6169, 1.0, 0.6089, 1.0, 0.6089, 0.0, 0.6169, 0.0, 0.6169, 0.006098, 0.6089, 0.006098, 0.6008, 0.0, 0.6089, 0.0, 0.6089, 0.006098, 0.6008, 0.006098, 0.5927, 0.0, 0.6008, 0.0, 0.6008, 0.006098, 0.5927, 0.006098, 0.5847, 0.0, 0.5927, 0.0, 0.5927, 0.006098, 0.5847, 0.006098, 0.5766, 0.0, 0.5847, 0.0, 0.5847, 0.006098, 0.5766, 0.006098, 0.5685, 0.0, 0.5766, 0.0, 0.5766, 0.006098, 0.5685, 0.006098, 0.5605, 0.0, 0.5685, 0.0, 0.5685, 0.006098, 0.5605, 0.006098, 0.5524, 0.0, 0.5605, 0.0, 0.5605, 0.006098, 0.5524, 0.006098, 0.5444, 0.0, 0.5524, 0.0, 0.5524, 0.006098, 0.5444, 0.006098, 0.5363, 0.0, 0.5444, 0.0, 0.5444, 0.006098, 0.5363, 0.006098, 0.5282, 0.0, 0.5363, 0.0, 0.5363, 0.006098, 0.5282, 0.006098, 0.5202, 0.0, 0.5282, 0.0, 0.5282, 0.006098, 0.5202, 0.006098, 0.5121, 0.0, 0.5202, 0.0, 0.5202, 0.006098, 0.5121, 0.006098, 0.504, 0.0, 0.5121, 0.0, 0.5121, 0.006098, 0.504, 0.006098, 0.496, 0.0, 0.504, 0.0, 0.504, 0.006098, 0.496, 0.006098, 0.4879, 0.0, 0.496, 0.0, 0.496, 0.006098, 0.4879, 0.006098, 0.4798, 0.0, 0.4879, 0.0, 0.4879, 0.006098, 0.4798, 0.006098, 0.4718, 0.0, 0.4798, 0.0, 0.4798, 0.006098, 0.4718, 0.006098, 0.4637, 0.0, 0.4718, 0.0, 0.4718, 0.006098, 0.4637, 0.006098, 0.4556, 0.0, 0.4637, 0.0, 0.4637, 0.006098, 0.4556, 0.006098, 0.4476, 0.0, 0.4556, 0.0, 0.4556, 0.006098, 0.4476, 0.006098, 0.4395, 0.0, 0.4476, 0.0, 0.4476, 0.006098, 0.4395, 0.006098, 0.4315, 0.0, 0.4395, 0.0, 0.4395, 0.006098, 0.4315, 0.006098, 0.4234, 0.0, 0.4315, 0.0, 0.4315, 0.006098, 0.4234, 0.006098, 0.4153, 0.0, 0.4234, 0.0, 0.4234, 0.006098, 0.4153, 0.006098, 0.4073, 0.0, 0.4153, 0.0, 0.4153, 0.006098, 0.4073, 0.006098, 0.3992, 0.0, 0.4073, 0.0, 0.4073, 0.006098, 0.3992, 0.006098, 0.3911, 0.0, 0.3992, 0.0, 0.3992, 0.006098, 0.3911, 0.006098, 0.3831, 0.0, 0.3911, 0.0, 0.3911, 0.006098, 0.3831, 0.006098, 0.375, 0.0, 0.3831, 0.0, 0.3831, 0.006098, 0.375, 0.006098, 0.375, 0.006098, 0.3831, 0.006098, 0.3831, 0.0122, 0.375, 0.0122, 0.375, 0.0122, 0.3831, 0.0122, 0.3831, 0.01829, 0.375, 0.01829, 0.375, 0.01829, 0.3831, 0.01829, 0.3831, 0.02439, 0.375, 0.02439, 0.375, 0.02439, 0.3831, 0.02439, 0.3831, 0.03049, 0.375, 0.03049, 0.375, 0.03049, 0.3831, 0.03049, 0.3831, 0.03659, 0.375, 0.03659, 0.375, 0.03659, 0.3831, 0.03659, 0.3831, 0.04268, 0.375, 0.04268, 0.375, 0.04268, 0.3831, 0.04268, 0.3831, 0.04878, 0.375, 0.04878, 0.375, 0.04878, 0.3831, 0.04878, 0.3831, 0.05488, 0.375, 0.05488, 0.375, 0.05488, 0.3831, 0.05488, 0.3831, 0.06098, 0.375, 0.06098, 0.375, 0.06098, 0.3831, 0.06098, 0.3831, 0.06707, 0.375, 0.06707, 0.375, 0.06707, 0.3831, 0.06707, 0.3831, 0.07317, 0.375, 0.07317, 0.375, 0.07317, 0.3831, 0.07317, 0.3831, 0.07927, 0.375, 0.07927, 0.375, 0.07927, 0.3831, 0.07927, 0.3831, 0.08537, 0.375, 0.08537, 0.375, 0.08537, 0.3831, 0.08537, 0.3831, 0.09146, 0.375, 0.09146, 0.375, 0.09146, 0.3831, 0.09146, 0.3831, 0.09756, 0.375, 0.09756, 0.375, 0.09756, 0.3831, 0.09756, 0.3831, 0.1037, 0.375, 0.1037, 0.375, 0.1037, 0.3831, 0.1037, 0.3831, 0.1098, 0.375, 0.1098, 0.375, 0.1098, 0.3831, 0.1098, 0.3831, 0.1159, 0.375, 0.1159, 0.375, 0.1159, 0.3831, 0.1159, 0.3831, 0.122, 0.375, 0.122, 0.375, 0.122, 0.3831, 0.122, 0.3831, 0.128, 0.375, 0.128, 0.375, 0.128, 0.3831, 0.128, 0.3831, 0.1341, 0.375, 0.1341, 0.375, 0.1341, 0.3831, 0.1341, 0.3831, 0.1402, 0.375, 0.1402, 0.375, 0.1402, 0.3831, 0.1402, 0.3831, 0.1463, 0.375, 0.1463, 0.375, 0.1463, 0.3831, 0.1463, 0.3831, 0.1524, 0.375, 0.1524, 0.375, 0.1524, 0.3831, 0.1524, 0.3831, 0.1585, 0.375, 0.1585, 0.375, 0.1585, 0.3831, 0.1585, 0.3831, 0.1646, 0.375, 0.1646, 0.375, 0.1646, 0.3831, 0.1646, 0.3831, 0.1707, 0.375, 0.1707, 0.375, 0.1707, 0.3831, 0.1707, 0.3831, 0.1768, 0.375, 0.1768, 0.375, 0.1768, 0.3831, 0.1768, 0.3831, 0.1829, 0.375, 0.1829, 0.375, 0.1829, 0.3831, 0.1829, 0.3831, 0.189, 0.375, 0.189, 0.375, 0.189, 0.3831, 0.189, 0.3831, 0.1951, 0.375, 0.1951, 0.375, 0.1951, 0.3831, 0.1951, 0.3831, 0.2012, 0.375, 0.2012, 0.375, 0.2012, 0.3831, 0.2012, 0.3831, 0.2073, 0.375, 0.2073, 0.375, 0.2073, 0.3831, 0.2073, 0.3831, 0.2134, 0.375, 0.2134, 0.375, 0.2134, 0.3831, 0.2134, 0.3831, 0.2195, 0.375, 0.2195, 0.375, 0.2195, 0.3831, 0.2195, 0.3831, 0.2256, 0.375, 0.2256, 0.375, 0.2256, 0.3831, 0.2256, 0.3831, 0.2317, 0.375, 0.2317, 0.375, 0.2317, 0.3831, 0.2317, 0.3831, 0.2378, 0.375, 0.2378, 0.375, 0.2378, 0.3831, 0.2378, 0.3831, 0.2439, 0.375, 0.2439, 0.6089, 0.5, 0.6169, 0.5, 0.6169, 0.5061, 0.6089, 0.5061, 0.6008, 0.5, 0.6089, 0.5, 0.6089, 0.5061, 0.6008, 0.5061, 0.5927, 0.5, 0.6008, 0.5, 0.6008, 0.5061, 0.5927, 0.5061, 0.5847, 0.5, 0.5927, 0.5, 0.5927, 0.5061, 0.5847, 0.5061, 0.5766, 0.5, 0.5847, 0.5, 0.5847, 0.5061, 0.5766, 0.5061, 0.5685, 0.5, 0.5766, 0.5, 0.5766, 0.5061, 0.5685, 0.5061, 0.5605, 0.5, 0.5685, 0.5, 0.5685, 0.5061, 0.5605, 0.5061, 0.5524, 0.5, 0.5605, 0.5, 0.5605, 0.5061, 0.5524, 0.5061, 0.5444, 0.5, 0.5524, 0.5, 0.5524, 0.5061, 0.5444, 0.5061, 0.5363, 0.5, 0.5444, 0.5, 0.5444, 0.5061, 0.5363, 0.5061, 0.5282, 0.5, 0.5363, 0.5, 0.5363, 0.5061, 0.5282, 0.5061, 0.5202, 0.5, 0.5282, 0.5, 0.5282, 0.5061, 0.5202, 0.5061, 0.5121, 0.5, 0.5202, 0.5, 0.5202, 0.5061, 0.5121, 0.5061, 0.504, 0.5, 0.5121, 0.5, 0.5121, 0.5061, 0.504, 0.5061, 0.496, 0.5, 0.504, 0.5, 0.504, 0.5061, 0.496, 0.5061, 0.4879, 0.5, 0.496, 0.5, 0.496, 0.5061, 0.4879, 0.5061, 0.4798, 0.5, 0.4879, 0.5, 0.4879, 0.5061, 0.4798, 0.5061, 0.4718, 0.5, 0.4798, 0.5, 0.4798, 0.5061, 0.4718, 0.5061, 0.4637, 0.5, 0.4718, 0.5, 0.4718, 0.5061, 0.4637, 0.5061, 0.4556, 0.5, 0.4637, 0.5, 0.4637, 0.5061, 0.4556, 0.5061, 0.4476, 0.5, 0.4556, 0.5, 0.4556, 0.5061, 0.4476, 0.5061, 0.4395, 0.5, 0.4476, 0.5, 0.4476, 0.5061, 0.4395, 0.5061, 0.4315, 0.5, 0.4395, 0.5, 0.4395, 0.5061, 0.4315, 0.5061, 0.4234, 0.5, 0.4315, 0.5, 0.4315, 0.5061, 0.4234, 0.5061, 0.4153, 0.5, 0.4234, 0.5, 0.4234, 0.5061, 0.4153, 0.5061, 0.4073, 0.5, 0.4153, 0.5, 0.4153, 0.5061, 0.4073, 0.5061, 0.3992, 0.5, 0.4073, 0.5, 0.4073, 0.5061, 0.3992, 0.5061, 0.3911, 0.5, 0.3992, 0.5, 0.3992, 0.5061, 0.3911, 0.5061, 0.3831, 0.5, 0.3911, 0.5, 0.3911, 0.5061, 0.3831, 0.5061, 0.375, 0.5, 0.3831, 0.5, 0.3831, 0.5061, 0.375, 0.5061, 0.375, 0.5061, 0.3831, 0.5061, 0.3831, 0.5122, 0.375, 0.5122, 0.375, 0.5122, 0.3831, 0.5122, 0.3831, 0.5183, 0.375, 0.5183, 0.375, 0.5183, 0.3831, 0.5183, 0.3831, 0.5244, 0.375, 0.5244, 0.375, 0.5244, 0.3831, 0.5244, 0.3831, 0.5305, 0.375, 0.5305, 0.375, 0.5305, 0.3831, 0.5305, 0.3831, 0.5366, 0.375, 0.5366, 0.375, 0.5366, 0.3831, 0.5366, 0.3831, 0.5427, 0.375, 0.5427, 0.375, 0.5427, 0.3831, 0.5427, 0.3831, 0.5488, 0.375, 0.5488, 0.375, 0.5488, 0.3831, 0.5488, 0.3831, 0.5549, 0.375, 0.5549, 0.375, 0.5549, 0.3831, 0.5549, 0.3831, 0.561, 0.375, 0.561, 0.375, 0.561, 0.3831, 0.561, 0.3831, 0.5671, 0.375, 0.5671, 0.375, 0.5671, 0.3831, 0.5671, 0.3831, 0.5732, 0.375, 0.5732, 0.375, 0.5732, 0.3831, 0.5732, 0.3831, 0.5793, 0.375, 0.5793, 0.375, 0.5793, 0.3831, 0.5793, 0.3831, 0.5854, 0.375, 0.5854, 0.375, 0.5854, 0.3831, 0.5854, 0.3831, 0.5915, 0.375, 0.5915, 0.375, 0.5915, 0.3831, 0.5915, 0.3831, 0.5976, 0.375, 0.5976, 0.375, 0.5976, 0.3831, 0.5976, 0.3831, 0.6037, 0.375, 0.6037, 0.375, 0.6037, 0.3831, 0.6037, 0.3831, 0.6098, 0.375, 0.6098, 0.375, 0.6098, 0.3831, 0.6098, 0.3831, 0.6159, 0.375, 0.6159, 0.375, 0.6159, 0.3831, 0.6159, 0.3831, 0.622, 0.375, 0.622, 0.375, 0.622, 0.3831, 0.622, 0.3831, 0.628, 0.375, 0.628, 0.375, 0.628, 0.3831, 0.628, 0.3831, 0.6341, 0.375, 0.6341, 0.375, 0.6341, 0.3831, 0.6341, 0.3831, 0.6402, 0.375, 0.6402, 0.375, 0.6402, 0.3831, 0.6402, 0.3831, 0.6463, 0.375, 0.6463, 0.375, 0.6463, 0.3831, 0.6463, 0.3831, 0.6524, 0.375, 0.6524, 0.375, 0.6524, 0.3831, 0.6524, 0.3831, 0.6585, 0.375, 0.6585, 0.375, 0.6585, 0.3831, 0.6585, 0.3831, 0.6646, 0.375, 0.6646, 0.375, 0.6646, 0.3831, 0.6646, 0.3831, 0.6707, 0.375, 0.6707, 0.375, 0.6707, 0.3831, 0.6707, 0.3831, 0.6768, 0.375, 0.6768, 0.375, 0.6768, 0.3831, 0.6768, 0.3831, 0.6829, 0.375, 0.6829, 0.375, 0.6829, 0.3831, 0.6829, 0.3831, 0.689, 0.375, 0.689, 0.375, 0.689, 0.3831, 0.689, 0.3831, 0.6951, 0.375, 0.6951, 0.375, 0.6951, 0.3831, 0.6951, 0.3831, 0.7012, 0.375, 0.7012, 0.375, 0.7012, 0.3831, 0.7012, 0.3831, 0.7073, 0.375, 0.7073, 0.375, 0.7073, 0.3831, 0.7073, 0.3831, 0.7134, 0.375, 0.7134, 0.375, 0.7134, 0.3831, 0.7134, 0.3831, 0.7195, 0.375, 0.7195, 0.375, 0.7195, 0.3831, 0.7195, 0.3831, 0.7256, 0.375, 0.7256, 0.375, 0.7256, 0.3831, 0.7256, 0.3831, 0.7317, 0.375, 0.7317, 0.375, 0.7317, 0.3831, 0.7317, 0.3831, 0.7378, 0.375, 0.7378, 0.375, 0.7378, 0.3831, 0.7378, 0.3831, 0.7439, 0.375, 0.7439, 0.6169, 0.5, 0.625, 0.5, 0.625, 0.5061, 0.6169, 0.5061, 0.6169, 0.5061, 0.625, 0.5061, 0.625, 0.5122, 0.6169, 0.5122, 0.6169, 0.5122, 0.625, 0.5122, 0.625, 0.5183, 0.6169, 0.5183, 0.6169, 0.5183, 0.625, 0.5183, 0.625, 0.5244, 0.6169, 0.5244, 0.6169, 0.5244, 0.625, 0.5244, 0.625, 0.5305, 0.6169, 0.5305, 0.6169, 0.5305, 0.625, 0.5305, 0.625, 0.5366, 0.6169, 0.5366, 0.6169, 0.5366, 0.625, 0.5366, 0.625, 0.5427, 0.6169, 0.5427, 0.6169, 0.5427, 0.625, 0.5427, 0.625, 0.5488, 0.6169, 0.5488, 0.6169, 0.5488, 0.625, 0.5488, 0.625, 0.5549, 0.6169, 0.5549, 0.6169, 0.5549, 0.625, 0.5549, 0.625, 0.561, 0.6169, 0.561, 0.6169, 0.561, 0.625, 0.561, 0.625, 0.5671, 0.6169, 0.5671, 0.6169, 0.5671, 0.625, 0.5671, 0.625, 0.5732, 0.6169, 0.5732, 0.6169, 0.5732, 0.625, 0.5732, 0.625, 0.5793, 0.6169, 0.5793, 0.6169, 0.5793, 0.625, 0.5793, 0.625, 0.5854, 0.6169, 0.5854, 0.6169, 0.5854, 0.625, 0.5854, 0.625, 0.5915, 0.6169, 0.5915, 0.6169, 0.5915, 0.625, 0.5915, 0.625, 0.5976, 0.6169, 0.5976, 0.6169, 0.5976, 0.625, 0.5976, 0.625, 0.6037, 0.6169, 0.6037, 0.6169, 0.6037, 0.625, 0.6037, 0.625, 0.6098, 0.6169, 0.6098, 0.6169, 0.6098, 0.625, 0.6098, 0.625, 0.6159, 0.6169, 0.6159, 0.6169, 0.6159, 0.625, 0.6159, 0.625, 0.622, 0.6169, 0.622, 0.6169, 0.622, 0.625, 0.622, 0.625, 0.628, 0.6169, 0.628, 0.6169, 0.628, 0.625, 0.628, 0.625, 0.6341, 0.6169, 0.6341, 0.6169, 0.6341, 0.625, 0.6341, 0.625, 0.6402, 0.6169, 0.6402, 0.6169, 0.6402, 0.625, 0.6402, 0.625, 0.6463, 0.6169, 0.6463, 0.6169, 0.6463, 0.625, 0.6463, 0.625, 0.6524, 0.6169, 0.6524, 0.6169, 0.6524, 0.625, 0.6524, 0.625, 0.6585, 0.6169, 0.6585, 0.6169, 0.6585, 0.625, 0.6585, 0.625, 0.6646, 0.6169, 0.6646, 0.6169, 0.6646, 0.625, 0.6646, 0.625, 0.6707, 0.6169, 0.6707, 0.6169, 0.6707, 0.625, 0.6707, 0.625, 0.6768, 0.6169, 0.6768, 0.6169, 0.6768, 0.625, 0.6768, 0.625, 0.6829, 0.6169, 0.6829, 0.6169, 0.6829, 0.625, 0.6829, 0.625, 0.689, 0.6169, 0.689, 0.6169, 0.689, 0.625, 0.689, 0.625, 0.6951, 0.6169, 0.6951, 0.6169, 0.6951, 0.625, 0.6951, 0.625, 0.7012, 0.6169, 0.7012, 0.6169, 0.7012, 0.625, 0.7012, 0.625, 0.7073, 0.6169, 0.7073, 0.6169, 0.7073, 0.625, 0.7073, 0.625, 0.7134, 0.6169, 0.7134, 0.6169, 0.7134, 0.625, 0.7134, 0.625, 0.7195, 0.6169, 0.7195, 0.6169, 0.7195, 0.625, 0.7195, 0.625, 0.7256, 0.6169, 0.7256, 0.6169, 0.7256, 0.625, 0.7256, 0.625, 0.7317, 0.6169, 0.7317, 0.6169, 0.7317, 0.625, 0.7317, 0.625, 0.7378, 0.6169, 0.7378, 0.6169, 0.7378, 0.625, 0.7378, 0.625, 0.7439, 0.6169, 0.7439, 0.125, 0.5, 0.375, 0.5, 0.375, 0.5061, 0.125, 0.5061, 0.125, 0.5061, 0.375, 0.5061, 0.375, 0.5122, 0.125, 0.5122, 0.125, 0.5122, 0.375, 0.5122, 0.375, 0.5183, 0.125, 0.5183, 0.125, 0.5183, 0.375, 0.5183, 0.375, 0.5244, 0.125, 0.5244, 0.125, 0.5244, 0.375, 0.5244, 0.375, 0.5305, 0.125, 0.5305, 0.125, 0.5305, 0.375, 0.5305, 0.375, 0.5366, 0.125, 0.5366, 0.125, 0.5366, 0.375, 0.5366, 0.375, 0.5427, 0.125, 0.5427, 0.125, 0.5427, 0.375, 0.5427, 0.375, 0.5488, 0.125, 0.5488, 0.125, 0.5488, 0.375, 0.5488, 0.375, 0.5549, 0.125, 0.5549, 0.125, 0.5549, 0.375, 0.5549, 0.375, 0.561, 0.125, 0.561, 0.125, 0.561, 0.375, 0.561, 0.375, 0.5671, 0.125, 0.5671, 0.125, 0.5671, 0.375, 0.5671, 0.375, 0.5732, 0.125, 0.5732, 0.125, 0.5732, 0.375, 0.5732, 0.375, 0.5793, 0.125, 0.5793, 0.125, 0.5793, 0.375, 0.5793, 0.375, 0.5854, 0.125, 0.5854, 0.125, 0.5854, 0.375, 0.5854, 0.375, 0.5915, 0.125, 0.5915, 0.125, 0.5915, 0.375, 0.5915, 0.375, 0.5976, 0.125, 0.5976, 0.125, 0.5976, 0.375, 0.5976, 0.375, 0.6037, 0.125, 0.6037, 0.125, 0.6037, 0.375, 0.6037, 0.375, 0.6098, 0.125, 0.6098, 0.125, 0.6098, 0.375, 0.6098, 0.375, 0.6159, 0.125, 0.6159, 0.125, 0.6159, 0.375, 0.6159, 0.375, 0.622, 0.125, 0.622, 0.125, 0.622, 0.375, 0.622, 0.375, 0.628, 0.125, 0.628, 0.125, 0.628, 0.375, 0.628, 0.375, 0.6341, 0.125, 0.6341, 0.125, 0.6341, 0.375, 0.6341, 0.375, 0.6402, 0.125, 0.6402, 0.125, 0.6402, 0.375, 0.6402, 0.375, 0.6463, 0.125, 0.6463, 0.125, 0.6463, 0.375, 0.6463, 0.375, 0.6524, 0.125, 0.6524, 0.125, 0.6524, 0.375, 0.6524, 0.375, 0.6585, 0.125, 0.6585, 0.125, 0.6585, 0.375, 0.6585, 0.375, 0.6646, 0.125, 0.6646, 0.125, 0.6646, 0.375, 0.6646, 0.375, 0.6707, 0.125, 0.6707, 0.125, 0.6707, 0.375, 0.6707, 0.375, 0.6768, 0.125, 0.6768, 0.125, 0.6768, 0.375, 0.6768, 0.375, 0.6829, 0.125, 0.6829, 0.125, 0.6829, 0.375, 0.6829, 0.375, 0.689, 0.125, 0.689, 0.125, 0.689, 0.375, 0.689, 0.375, 0.6951, 0.125, 0.6951, 0.125, 0.6951, 0.375, 0.6951, 0.375, 0.7012, 0.125, 0.7012, 0.125, 0.7012, 0.375, 0.7012, 0.375, 0.7073, 0.125, 0.7073, 0.125, 0.7073, 0.375, 0.7073, 0.375, 0.7134, 0.125, 0.7134, 0.125, 0.7134, 0.375, 0.7134, 0.375, 0.7195, 0.125, 0.7195, 0.125, 0.7195, 0.375, 0.7195, 0.375, 0.7256, 0.125, 0.7256, 0.125, 0.7256, 0.375, 0.7256, 0.375, 0.7317, 0.125, 0.7317, 0.125, 0.7317, 0.375, 0.7317, 0.375, 0.7378, 0.125, 0.7378, 0.125, 0.7378, 0.375, 0.7378, 0.375, 0.7439, 0.125, 0.7439, 0.6169, 0.0, 0.625, 0.0, 0.625, 0.006098, 0.6169, 0.006098, 0.6169, 0.006098, 0.625, 0.006098, 0.625, 0.0122, 0.6169, 0.0122, 0.6169, 0.0122, 0.625, 0.0122, 0.625, 0.01829, 0.6169, 0.01829, 0.6169, 0.01829, 0.625, 0.01829, 0.625, 0.02439, 0.6169, 0.02439, 0.6169, 0.02439, 0.625, 0.02439, 0.625, 0.03049, 0.6169, 0.03049, 0.6169, 0.03049, 0.625, 0.03049, 0.625, 0.03659, 0.6169, 0.03659, 0.6169, 0.03659, 0.625, 0.03659, 0.625, 0.04268, 0.6169, 0.04268, 0.6169, 0.04268, 0.625, 0.04268, 0.625, 0.04878, 0.6169, 0.04878, 0.6169, 0.04878, 0.625, 0.04878, 0.625, 0.05488, 0.6169, 0.05488, 0.6169, 0.05488, 0.625, 0.05488, 0.625, 0.06098, 0.6169, 0.06098, 0.6169, 0.06098, 0.625, 0.06098, 0.625, 0.06707, 0.6169, 0.06707, 0.6169, 0.06707, 0.625, 0.06707, 0.625, 0.07317, 0.6169, 0.07317, 0.6169, 0.07317, 0.625, 0.07317, 0.625, 0.07927, 0.6169, 0.07927, 0.6169, 0.07927, 0.625, 0.07927, 0.625, 0.08537, 0.6169, 0.08537, 0.6169, 0.08537, 0.625, 0.08537, 0.625, 0.09146, 0.6169, 0.09146, 0.6169, 0.09146, 0.625, 0.09146, 0.625, 0.09756, 0.6169, 0.09756, 0.6169, 0.09756, 0.625, 0.09756, 0.625, 0.1037, 0.6169, 0.1037, 0.6169, 0.1037, 0.625, 0.1037, 0.625, 0.1098, 0.6169, 0.1098, 0.6169, 0.1098, 0.625, 0.1098, 0.625, 0.1159, 0.6169, 0.1159, 0.6169, 0.1159, 0.625, 0.1159, 0.625, 0.122, 0.6169, 0.122, 0.6169, 0.122, 0.625, 0.122, 0.625, 0.128, 0.6169, 0.128, 0.6169, 0.128, 0.625, 0.128, 0.625, 0.1341, 0.6169, 0.1341, 0.6169, 0.1341, 0.625, 0.1341, 0.625, 0.1402, 0.6169, 0.1402, 0.6169, 0.1402, 0.625, 0.1402, 0.625, 0.1463, 0.6169, 0.1463, 0.6169, 0.1463, 0.625, 0.1463, 0.625, 0.1524, 0.6169, 0.1524, 0.6169, 0.1524, 0.625, 0.1524, 0.625, 0.1585, 0.6169, 0.1585, 0.6169, 0.1585, 0.625, 0.1585, 0.625, 0.1646, 0.6169, 0.1646, 0.6169, 0.1646, 0.625, 0.1646, 0.625, 0.1707, 0.6169, 0.1707, 0.6169, 0.1707, 0.625, 0.1707, 0.625, 0.1768, 0.6169, 0.1768, 0.6169, 0.1768, 0.625, 0.1768, 0.625, 0.1829, 0.6169, 0.1829, 0.6169, 0.1829, 0.625, 0.1829, 0.625, 0.189, 0.6169, 0.189, 0.6169, 0.189, 0.625, 0.189, 0.625, 0.1951, 0.6169, 0.1951, 0.6169, 0.1951, 0.625, 0.1951, 0.625, 0.2012, 0.6169, 0.2012, 0.6169, 0.2012, 0.625, 0.2012, 0.625, 0.2073, 0.6169, 0.2073, 0.6169, 0.2073, 0.625, 0.2073, 0.625, 0.2134, 0.6169, 0.2134, 0.6169, 0.2134, 0.625, 0.2134, 0.625, 0.2195, 0.6169, 0.2195, 0.6169, 0.2195, 0.625, 0.2195, 0.625, 0.2256, 0.6169, 0.2256, 0.6169, 0.2256, 0.625, 0.2256, 0.625, 0.2317, 0.6169, 0.2317, 0.6169, 0.2317, 0.625, 0.2317, 0.625, 0.2378, 0.6169, 0.2378, 0.6169, 0.2378, 0.625, 0.2378, 0.625, 0.2439, 0.6169, 0.2439, 0.625, 0.5, 0.875, 0.5, 0.875, 0.5061, 0.625, 0.5061, 0.625, 0.5061, 0.875, 0.5061, 0.875, 0.5122, 0.625, 0.5122, 0.625, 0.5122, 0.875, 0.5122, 0.875, 0.5183, 0.625, 0.5183, 0.625, 0.5183, 0.875, 0.5183, 0.875, 0.5244, 0.625, 0.5244, 0.625, 0.5244, 0.875, 0.5244, 0.875, 0.5305, 0.625, 0.5305, 0.625, 0.5305, 0.875, 0.5305, 0.875, 0.5366, 0.625, 0.5366, 0.625, 0.5366, 0.875, 0.5366, 0.875, 0.5427, 0.625, 0.5427, 0.625, 0.5427, 0.875, 0.5427, 0.875, 0.5488, 0.625, 0.5488, 0.625, 0.5488, 0.875, 0.5488, 0.875, 0.5549, 0.625, 0.5549, 0.625, 0.5549, 0.875, 0.5549, 0.875, 0.561, 0.625, 0.561, 0.625, 0.561, 0.875, 0.561, 0.875, 0.5671, 0.625, 0.5671, 0.625, 0.5671, 0.875, 0.5671, 0.875, 0.5732, 0.625, 0.5732, 0.625, 0.5732, 0.875, 0.5732, 0.875, 0.5793, 0.625, 0.5793, 0.625, 0.5793, 0.875, 0.5793, 0.875, 0.5854, 0.625, 0.5854, 0.625, 0.5854, 0.875, 0.5854, 0.875, 0.5915, 0.625, 0.5915, 0.625, 0.5915, 0.875, 0.5915, 0.875, 0.5976, 0.625, 0.5976, 0.625, 0.5976, 0.875, 0.5976, 0.875, 0.6037, 0.625, 0.6037, 0.625, 0.6037, 0.875, 0.6037, 0.875, 0.6098, 0.625, 0.6098, 0.625, 0.6098, 0.875, 0.6098, 0.875, 0.6159, 0.625, 0.6159, 0.625, 0.6159, 0.875, 0.6159, 0.875, 0.622, 0.625, 0.622, 0.625, 0.622, 0.875, 0.622, 0.875, 0.628, 0.625, 0.628, 0.625, 0.628, 0.875, 0.628, 0.875, 0.6341, 0.625, 0.6341, 0.625, 0.6341, 0.875, 0.6341, 0.875, 0.6402, 0.625, 0.6402, 0.625, 0.6402, 0.875, 0.6402, 0.875, 0.6463, 0.625, 0.6463, 0.625, 0.6463, 0.875, 0.6463, 0.875, 0.6524, 0.625, 0.6524, 0.625, 0.6524, 0.875, 0.6524, 0.875, 0.6585, 0.625, 0.6585, 0.625, 0.6585, 0.875, 0.6585, 0.875, 0.6646, 0.625, 0.6646, 0.625, 0.6646, 0.875, 0.6646, 0.875, 0.6707, 0.625, 0.6707, 0.625, 0.6707, 0.875, 0.6707, 0.875, 0.6768, 0.625, 0.6768, 0.625, 0.6768, 0.875, 0.6768, 0.875, 0.6829, 0.625, 0.6829, 0.625, 0.6829, 0.875, 0.6829, 0.875, 0.689, 0.625, 0.689, 0.625, 0.689, 0.875, 0.689, 0.875, 0.6951, 0.625, 0.6951, 0.625, 0.6951, 0.875, 0.6951, 0.875, 0.7012, 0.625, 0.7012, 0.625, 0.7012, 0.875, 0.7012, 0.875, 0.7073, 0.625, 0.7073, 0.625, 0.7073, 0.875, 0.7073, 0.875, 0.7134, 0.625, 0.7134, 0.625, 0.7134, 0.875, 0.7134, 0.875, 0.7195, 0.625, 0.7195, 0.625, 0.7195, 0.875, 0.7195, 0.875, 0.7256, 0.625, 0.7256, 0.625, 0.7256, 0.875, 0.7256, 0.875, 0.7317, 0.625, 0.7317, 0.625, 0.7317, 0.875, 0.7317, 0.875, 0.7378, 0.625, 0.7378, 0.625, 0.7378, 0.875, 0.7378, 0.875, 0.7439, 0.625, 0.7439])
me_cube.materials.append(mat_material)
me_cube.use_mirror_vertex_groups = False
me_cube.update()
me_plane = bpy.data.meshes.new('Plane')
me_plane.from_pydata([(-0.685, -0.685, 0.0), (0.685, -0.685, 0.0), (-0.685, 0.685, 0.0), (0.685, 0.685, 0.0)], [], [(0, 1, 3, 2)])
_uv = me_plane.uv_layers.new(name='UVMap')
_uv.uv.foreach_set('vector', [0.0, 0.0, 1.0, 0.0, 1.0, 1.0, 0.0, 1.0])
me_plane.materials.append(mat_material_001)
me_plane.update()

# ---- objects
ob_tvframe = bpy.data.objects.new('TVFrame', me_cube)
ob_screen = bpy.data.objects.new('Screen', me_plane)

# ---- transforms, parenting, visibility, modifiers, constraints
ob_tvframe.location = (0.0, 0.0, 0.0)
ob_tvframe.scale = (0.025, 0.7, 0.4)
ob_tvframe.lock_rotations_4d = False
ob_tvframe.empty_display_type = 'ARROWS'
ob_tvframe.lineart.crease_threshold = 0.0
ob_screen.location = (0.0, 0.0, 0.0)
ob_screen.rotation_euler = (0.0, 1.571, 0.0)
ob_screen.scale = (0.5721, 1.0, 1.0)

# ---- collection membership
col_tv.objects.link(ob_tvframe)
col_tv.objects.link(ob_screen)

# ---- scene / render settings (as saved in the file)
scene.frame_start = 1; scene.frame_end = 250; scene.frame_set(1)
scene.render.engine = 'BLENDER_EEVEE_NEXT'
bpy.context.view_layer.update()

# ---- added for rendering (the .blend has no active camera and no usable light): camera, sun
cam_auto = bpy.data.cameras.new('AutoCamera')
cam_auto.lens = 50.0
cam_auto.sensor_width = 36.0
cam_auto.clip_end = 1000.0
ob_auto_camera = bpy.data.objects.new('AutoCamera', cam_auto)
scene.collection.objects.link(ob_auto_camera)
ob_auto_camera.location = (1.4926, -1.79112, 1.19408)
ob_auto_camera.rotation_euler = (1.09748, -7.21219e-08, 0.694738)
scene.camera = ob_auto_camera
light_auto_sun = bpy.data.lights.new('AutoSun', 'SUN')
light_auto_sun.energy = 3.0
light_auto_sun.angle = 0.0523599
ob_auto_sun = bpy.data.objects.new('AutoSun', light_auto_sun)
scene.collection.objects.link(ob_auto_sun)
ob_auto_sun.rotation_euler = (0.872665, 0.174533, 0.523599)
bpy.context.view_layer.update()
